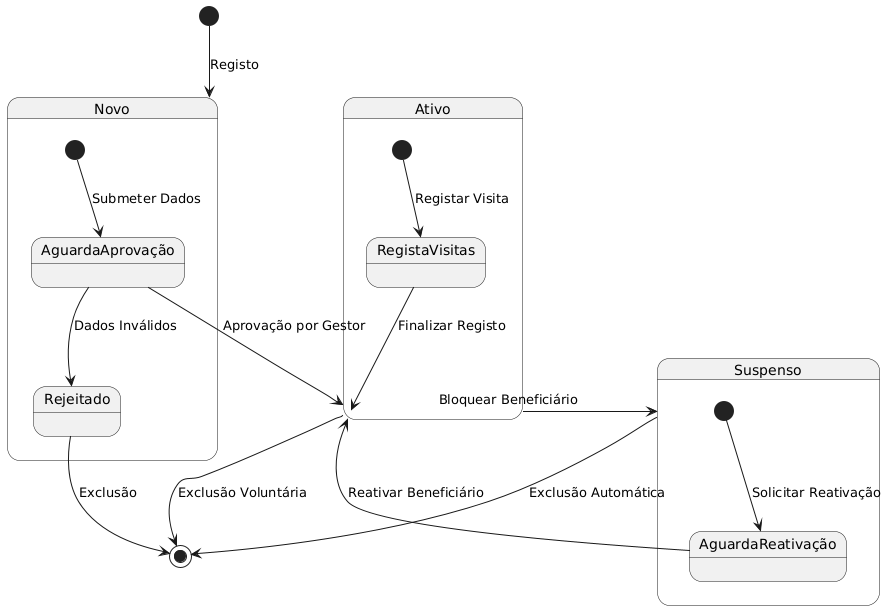

The diagram above was rendered by PlantUML. Its source (embedded in the PNG):
@startuml
[*] --> Novo : Registo

state Novo {
  [*] --> AguardaAprovação : Submeter Dados
  AguardaAprovação --> Ativo : Aprovação por Gestor
  AguardaAprovação --> Rejeitado : Dados Inválidos
}

state Ativo {
  [*] --> RegistaVisitas : Registar Visita
  RegistaVisitas --> Ativo : Finalizar Registo
  Ativo --> Suspenso : Bloquear Beneficiário

}

state Suspenso {
  [*] --> AguardaReativação : Solicitar Reativação
  AguardaReativação --> Ativo : Reativar Beneficiário
}

Rejeitado --> [*] : Exclusão
Ativo --> [*] : Exclusão Voluntária
Suspenso --> [*] : Exclusão Automática
@enduml